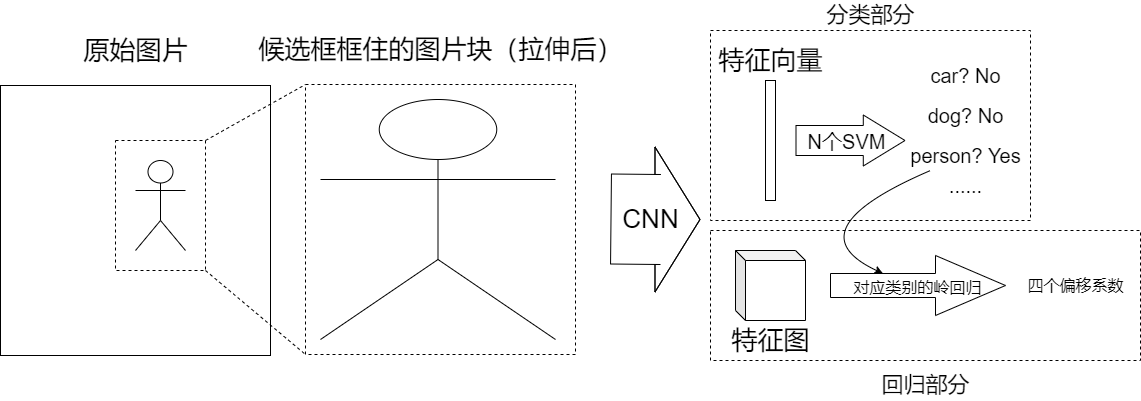

The diagram above was exported from draw.io. Its source (the exported page's mxGraphModel, read from the mxfile embedded in the PNG):
<mxGraphModel dx="1102" dy="874" grid="1" gridSize="10" guides="1" tooltips="1" connect="1" arrows="1" fold="1" page="1" pageScale="1" pageWidth="1169" pageHeight="827" math="0" shadow="0">
  <root>
    <mxCell id="0" />
    <mxCell id="1" parent="0" />
    <mxCell id="4HFBmezdeKyIyBYTcDPB-1" value="" style="rounded=0;whiteSpace=wrap;html=1;fillColor=none;" parent="1" vertex="1">
      <mxGeometry x="10" y="145" width="270" height="270" as="geometry" />
    </mxCell>
    <mxCell id="4HFBmezdeKyIyBYTcDPB-2" value="" style="shape=umlActor;verticalLabelPosition=bottom;verticalAlign=top;html=1;outlineConnect=0;" parent="1" vertex="1">
      <mxGeometry x="145" y="220" width="50" height="90" as="geometry" />
    </mxCell>
    <mxCell id="4HFBmezdeKyIyBYTcDPB-3" value="" style="rounded=0;whiteSpace=wrap;html=1;fillColor=none;dashed=1;" parent="1" vertex="1">
      <mxGeometry x="125" y="200" width="90" height="130" as="geometry" />
    </mxCell>
    <mxCell id="4HFBmezdeKyIyBYTcDPB-4" value="" style="rounded=0;whiteSpace=wrap;html=1;dashed=1;fillColor=none;" parent="1" vertex="1">
      <mxGeometry x="315" y="144" width="270" height="270" as="geometry" />
    </mxCell>
    <mxCell id="4HFBmezdeKyIyBYTcDPB-5" value="" style="shape=umlActor;verticalLabelPosition=bottom;verticalAlign=top;html=1;outlineConnect=0;fillColor=none;" parent="1" vertex="1">
      <mxGeometry x="330" y="159" width="235" height="240" as="geometry" />
    </mxCell>
    <mxCell id="4HFBmezdeKyIyBYTcDPB-6" value="" style="endArrow=none;dashed=1;html=1;rounded=0;entryX=0;entryY=0;entryDx=0;entryDy=0;exitX=1;exitY=0;exitDx=0;exitDy=0;" parent="1" source="4HFBmezdeKyIyBYTcDPB-3" target="4HFBmezdeKyIyBYTcDPB-4" edge="1">
      <mxGeometry width="50" height="50" relative="1" as="geometry">
        <mxPoint x="235" y="200" as="sourcePoint" />
        <mxPoint x="285" y="150" as="targetPoint" />
      </mxGeometry>
    </mxCell>
    <mxCell id="4HFBmezdeKyIyBYTcDPB-7" value="" style="endArrow=none;dashed=1;html=1;rounded=0;entryX=0;entryY=1;entryDx=0;entryDy=0;exitX=1;exitY=1;exitDx=0;exitDy=0;" parent="1" source="4HFBmezdeKyIyBYTcDPB-3" target="4HFBmezdeKyIyBYTcDPB-4" edge="1">
      <mxGeometry width="50" height="50" relative="1" as="geometry">
        <mxPoint x="245" y="210" as="sourcePoint" />
        <mxPoint x="405" y="140" as="targetPoint" />
      </mxGeometry>
    </mxCell>
    <mxCell id="4HFBmezdeKyIyBYTcDPB-8" value="" style="shape=flexArrow;endArrow=classic;html=1;rounded=0;endWidth=54;endSize=14.67;width=90;" parent="1" edge="1">
      <mxGeometry width="50" height="50" relative="1" as="geometry">
        <mxPoint x="620" y="278.5" as="sourcePoint" />
        <mxPoint x="710" y="279" as="targetPoint" />
        <Array as="points">
          <mxPoint x="670" y="279" />
        </Array>
      </mxGeometry>
    </mxCell>
    <mxCell id="4HFBmezdeKyIyBYTcDPB-9" value="CNN" style="edgeLabel;html=1;align=center;verticalAlign=middle;resizable=0;points=[];fontSize=26;labelBackgroundColor=none;" parent="4HFBmezdeKyIyBYTcDPB-8" vertex="1" connectable="0">
      <mxGeometry x="-0.475" y="-5" relative="1" as="geometry">
        <mxPoint x="16" y="-5" as="offset" />
      </mxGeometry>
    </mxCell>
    <mxCell id="4HFBmezdeKyIyBYTcDPB-10" value="" style="rounded=0;whiteSpace=wrap;html=1;labelBackgroundColor=none;fontSize=26;fillColor=none;" parent="1" vertex="1">
      <mxGeometry x="775" y="140" width="10" height="120" as="geometry" />
    </mxCell>
    <mxCell id="4HFBmezdeKyIyBYTcDPB-11" value="" style="shape=cube;whiteSpace=wrap;html=1;boundedLbl=1;backgroundOutline=1;darkOpacity=0.05;darkOpacity2=0.1;labelBackgroundColor=none;fontSize=26;fillColor=none;size=10;rotation=0;" parent="1" vertex="1">
      <mxGeometry x="745" y="310" width="70" height="70" as="geometry" />
    </mxCell>
    <mxCell id="4HFBmezdeKyIyBYTcDPB-12" value="原始图片" style="text;html=1;align=center;verticalAlign=middle;resizable=0;points=[];autosize=1;strokeColor=none;fillColor=none;fontSize=26;" parent="1" vertex="1">
      <mxGeometry x="85" y="90" width="120" height="40" as="geometry" />
    </mxCell>
    <mxCell id="4HFBmezdeKyIyBYTcDPB-13" value="候选框框住的图片块（拉伸后）" style="text;html=1;align=center;verticalAlign=middle;resizable=0;points=[];autosize=1;strokeColor=none;fillColor=none;fontSize=26;" parent="1" vertex="1">
      <mxGeometry x="260" y="89" width="380" height="40" as="geometry" />
    </mxCell>
    <mxCell id="4HFBmezdeKyIyBYTcDPB-14" value="特征向量" style="text;html=1;align=center;verticalAlign=middle;resizable=0;points=[];autosize=1;strokeColor=none;fillColor=none;fontSize=26;" parent="1" vertex="1">
      <mxGeometry x="720" y="100" width="120" height="40" as="geometry" />
    </mxCell>
    <mxCell id="4HFBmezdeKyIyBYTcDPB-15" value="特征图" style="text;html=1;align=center;verticalAlign=middle;resizable=0;points=[];autosize=1;strokeColor=none;fillColor=none;fontSize=26;" parent="1" vertex="1">
      <mxGeometry x="735" y="380" width="90" height="40" as="geometry" />
    </mxCell>
    <mxCell id="4HFBmezdeKyIyBYTcDPB-16" value="" style="shape=flexArrow;endArrow=classic;html=1;rounded=0;fontSize=26;width=30;endSize=13.57;" parent="1" edge="1">
      <mxGeometry width="50" height="50" relative="1" as="geometry">
        <mxPoint x="805" y="200" as="sourcePoint" />
        <mxPoint x="915" y="200" as="targetPoint" />
      </mxGeometry>
    </mxCell>
    <mxCell id="4HFBmezdeKyIyBYTcDPB-17" value="N个SVM" style="edgeLabel;html=1;align=center;verticalAlign=middle;resizable=0;points=[];fontSize=20;labelBackgroundColor=none;" parent="4HFBmezdeKyIyBYTcDPB-16" vertex="1" connectable="0">
      <mxGeometry x="-0.5273" y="-6" relative="1" as="geometry">
        <mxPoint x="24" y="-6" as="offset" />
      </mxGeometry>
    </mxCell>
    <mxCell id="4HFBmezdeKyIyBYTcDPB-18" value="car? No" style="text;html=1;align=center;verticalAlign=middle;resizable=0;points=[];autosize=1;strokeColor=none;fillColor=none;fontSize=20;" parent="1" vertex="1">
      <mxGeometry x="930" y="120" width="90" height="30" as="geometry" />
    </mxCell>
    <mxCell id="4HFBmezdeKyIyBYTcDPB-19" value="person? Yes" style="text;html=1;align=center;verticalAlign=middle;resizable=0;points=[];autosize=1;strokeColor=none;fillColor=none;fontSize=20;" parent="1" vertex="1">
      <mxGeometry x="910" y="200" width="130" height="30" as="geometry" />
    </mxCell>
    <mxCell id="4HFBmezdeKyIyBYTcDPB-20" value="dog? No" style="text;html=1;align=center;verticalAlign=middle;resizable=0;points=[];autosize=1;strokeColor=none;fillColor=none;fontSize=20;" parent="1" vertex="1">
      <mxGeometry x="930" y="160" width="90" height="30" as="geometry" />
    </mxCell>
    <mxCell id="4HFBmezdeKyIyBYTcDPB-21" value="......" style="text;html=1;align=center;verticalAlign=middle;resizable=0;points=[];autosize=1;strokeColor=none;fillColor=none;fontSize=20;" parent="1" vertex="1">
      <mxGeometry x="950" y="230" width="50" height="30" as="geometry" />
    </mxCell>
    <mxCell id="4HFBmezdeKyIyBYTcDPB-22" value="&lt;font style=&quot;font-size: 16px&quot;&gt;对应类别的岭回归&lt;/font&gt;" style="shape=singleArrow;whiteSpace=wrap;html=1;arrowWidth=0.4;arrowSize=0.4;labelBackgroundColor=none;fontSize=20;fillColor=none;" parent="1" vertex="1">
      <mxGeometry x="840" y="315" width="175" height="60" as="geometry" />
    </mxCell>
    <mxCell id="4HFBmezdeKyIyBYTcDPB-24" value="" style="curved=1;endArrow=classic;html=1;rounded=0;fontSize=16;entryX=0;entryY=0;entryDx=52.5;entryDy=18;entryPerimeter=0;" parent="1" source="4HFBmezdeKyIyBYTcDPB-19" target="4HFBmezdeKyIyBYTcDPB-22" edge="1">
      <mxGeometry width="50" height="50" relative="1" as="geometry">
        <mxPoint x="640" y="410" as="sourcePoint" />
        <mxPoint x="690" y="360" as="targetPoint" />
        <Array as="points">
          <mxPoint x="800" y="290" />
        </Array>
      </mxGeometry>
    </mxCell>
    <mxCell id="4HFBmezdeKyIyBYTcDPB-25" value="四个偏移系数" style="text;html=1;align=center;verticalAlign=middle;resizable=0;points=[];autosize=1;strokeColor=none;fillColor=none;fontSize=16;" parent="1" vertex="1">
      <mxGeometry x="1030" y="335" width="110" height="20" as="geometry" />
    </mxCell>
    <mxCell id="4HFBmezdeKyIyBYTcDPB-26" value="" style="rounded=0;whiteSpace=wrap;html=1;labelBackgroundColor=none;fontSize=16;fillColor=none;dashed=1;" parent="1" vertex="1">
      <mxGeometry x="720" y="90" width="320" height="190" as="geometry" />
    </mxCell>
    <mxCell id="4HFBmezdeKyIyBYTcDPB-27" value="分类部分" style="text;html=1;align=center;verticalAlign=middle;resizable=0;points=[];autosize=1;strokeColor=none;fillColor=none;fontSize=22;strokeWidth=1;" parent="1" vertex="1">
      <mxGeometry x="830" y="60" width="100" height="30" as="geometry" />
    </mxCell>
    <mxCell id="4HFBmezdeKyIyBYTcDPB-28" value="回归部分" style="text;html=1;align=center;verticalAlign=middle;resizable=0;points=[];autosize=1;strokeColor=none;fillColor=none;fontSize=22;" parent="1" vertex="1">
      <mxGeometry x="885" y="430" width="100" height="30" as="geometry" />
    </mxCell>
    <mxCell id="4HFBmezdeKyIyBYTcDPB-29" value="" style="rounded=0;whiteSpace=wrap;html=1;labelBackgroundColor=none;fontSize=16;fillColor=none;dashed=1;" parent="1" vertex="1">
      <mxGeometry x="720" y="290" width="430" height="130" as="geometry" />
    </mxCell>
  </root>
</mxGraphModel>